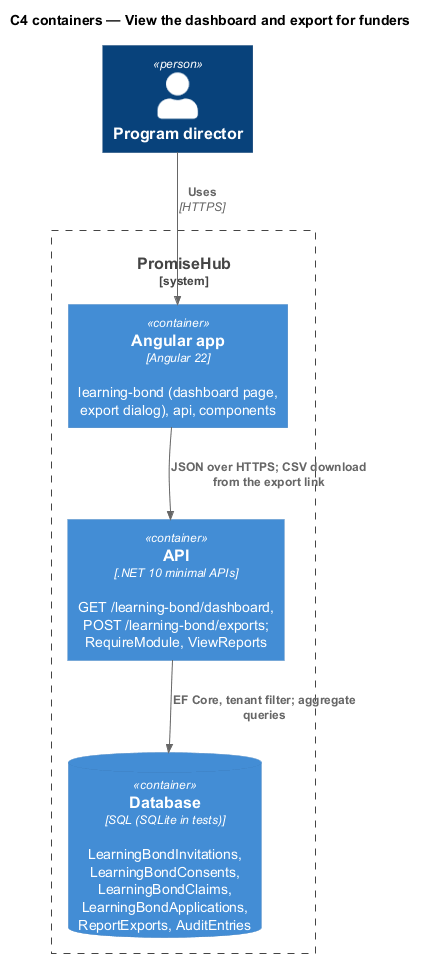

The diagram above was rendered by PlantUML. Its source (embedded in the PNG):
@startuml
!include <C4/C4_Container>
title C4 containers — View the dashboard and export for funders
Person(director, "Program director")
System_Boundary(ph, "PromiseHub") {
  Container(web, "Angular app", "Angular 22", "learning-bond (dashboard page, export dialog), api, components")
  Container(api, "API", ".NET 10 minimal APIs", "GET /learning-bond/dashboard, POST /learning-bond/exports; RequireModule, ViewReports")
  ContainerDb(db, "Database", "SQL (SQLite in tests)", "LearningBondInvitations, LearningBondConsents, LearningBondClaims, LearningBondApplications, ReportExports, AuditEntries")
}
Rel(director, web, "Uses", "HTTPS")
Rel(web, api, "JSON over HTTPS; CSV download from the export link")
Rel(api, db, "EF Core, tenant filter; aggregate queries")
@enduml